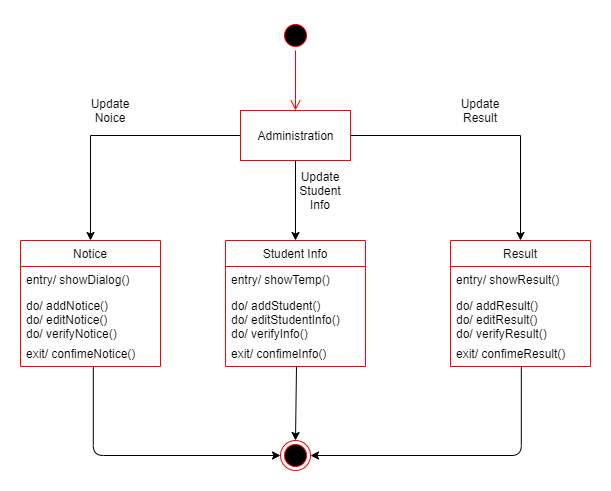

The diagram above was exported from draw.io. Its source (the exported page's mxGraphModel, read from the mxfile embedded in the PNG):
<mxGraphModel dx="1038" dy="564" grid="1" gridSize="10" guides="1" tooltips="1" connect="1" arrows="1" fold="1" page="1" pageScale="1" pageWidth="850" pageHeight="1100" math="0" shadow="0">
  <root>
    <mxCell id="EVN1qFD5efnzvB9Fk-Ie-0" />
    <mxCell id="EVN1qFD5efnzvB9Fk-Ie-1" parent="EVN1qFD5efnzvB9Fk-Ie-0" />
    <mxCell id="EVN1qFD5efnzvB9Fk-Ie-2" value="" style="ellipse;html=1;shape=startState;fillColor=#000000;strokeColor=#ff0000;" vertex="1" parent="EVN1qFD5efnzvB9Fk-Ie-1">
      <mxGeometry x="410" y="80" width="30" height="30" as="geometry" />
    </mxCell>
    <mxCell id="EVN1qFD5efnzvB9Fk-Ie-3" value="" style="edgeStyle=orthogonalEdgeStyle;html=1;verticalAlign=bottom;endArrow=open;endSize=8;strokeColor=#ff0000;" edge="1" source="EVN1qFD5efnzvB9Fk-Ie-2" parent="EVN1qFD5efnzvB9Fk-Ie-1">
      <mxGeometry relative="1" as="geometry">
        <mxPoint x="425" y="170" as="targetPoint" />
      </mxGeometry>
    </mxCell>
    <mxCell id="sW-FtYjcKs_WzRczWQna-0" style="edgeStyle=orthogonalEdgeStyle;rounded=0;orthogonalLoop=1;jettySize=auto;html=1;exitX=0;exitY=0.5;exitDx=0;exitDy=0;entryX=0.5;entryY=0;entryDx=0;entryDy=0;" edge="1" parent="EVN1qFD5efnzvB9Fk-Ie-1" source="EVN1qFD5efnzvB9Fk-Ie-4" target="F4oR3dvHiTStqJ6iXaa6-4">
      <mxGeometry relative="1" as="geometry" />
    </mxCell>
    <mxCell id="sW-FtYjcKs_WzRczWQna-1" style="edgeStyle=orthogonalEdgeStyle;rounded=0;orthogonalLoop=1;jettySize=auto;html=1;exitX=0.5;exitY=1;exitDx=0;exitDy=0;entryX=0.5;entryY=0;entryDx=0;entryDy=0;" edge="1" parent="EVN1qFD5efnzvB9Fk-Ie-1" source="EVN1qFD5efnzvB9Fk-Ie-4" target="EVN1qFD5efnzvB9Fk-Ie-5">
      <mxGeometry relative="1" as="geometry" />
    </mxCell>
    <mxCell id="sW-FtYjcKs_WzRczWQna-2" style="edgeStyle=orthogonalEdgeStyle;rounded=0;orthogonalLoop=1;jettySize=auto;html=1;exitX=1;exitY=0.5;exitDx=0;exitDy=0;entryX=0.5;entryY=0;entryDx=0;entryDy=0;" edge="1" parent="EVN1qFD5efnzvB9Fk-Ie-1" source="EVN1qFD5efnzvB9Fk-Ie-4" target="F4oR3dvHiTStqJ6iXaa6-0">
      <mxGeometry relative="1" as="geometry" />
    </mxCell>
    <mxCell id="EVN1qFD5efnzvB9Fk-Ie-4" value="Administration" style="html=1;strokeColor=#FF0000;fillColor=#FFFFFF;" vertex="1" parent="EVN1qFD5efnzvB9Fk-Ie-1">
      <mxGeometry x="370" y="170" width="110" height="50" as="geometry" />
    </mxCell>
    <mxCell id="EVN1qFD5efnzvB9Fk-Ie-5" value="Student Info" style="swimlane;fontStyle=0;childLayout=stackLayout;horizontal=1;startSize=26;fillColor=none;horizontalStack=0;resizeParent=1;resizeParentMax=0;resizeLast=0;collapsible=1;marginBottom=0;strokeColor=#FF0000;" vertex="1" parent="EVN1qFD5efnzvB9Fk-Ie-1">
      <mxGeometry x="355" y="300" width="140" height="126" as="geometry" />
    </mxCell>
    <mxCell id="EVN1qFD5efnzvB9Fk-Ie-6" value="entry/ showTemp()" style="text;strokeColor=none;fillColor=none;align=left;verticalAlign=top;spacingLeft=4;spacingRight=4;overflow=hidden;rotatable=0;points=[[0,0.5],[1,0.5]];portConstraint=eastwest;" vertex="1" parent="EVN1qFD5efnzvB9Fk-Ie-5">
      <mxGeometry y="26" width="140" height="26" as="geometry" />
    </mxCell>
    <mxCell id="EVN1qFD5efnzvB9Fk-Ie-7" value="do/ addStudent()&#10;do/ editStudentInfo()&#10;do/ verifyInfo()" style="text;strokeColor=none;fillColor=none;align=left;verticalAlign=top;spacingLeft=4;spacingRight=4;overflow=hidden;rotatable=0;points=[[0,0.5],[1,0.5]];portConstraint=eastwest;" vertex="1" parent="EVN1qFD5efnzvB9Fk-Ie-5">
      <mxGeometry y="52" width="140" height="48" as="geometry" />
    </mxCell>
    <mxCell id="EVN1qFD5efnzvB9Fk-Ie-8" value="exit/ confimeInfo()" style="text;strokeColor=none;fillColor=none;align=left;verticalAlign=top;spacingLeft=4;spacingRight=4;overflow=hidden;rotatable=0;points=[[0,0.5],[1,0.5]];portConstraint=eastwest;" vertex="1" parent="EVN1qFD5efnzvB9Fk-Ie-5">
      <mxGeometry y="100" width="140" height="26" as="geometry" />
    </mxCell>
    <mxCell id="F4oR3dvHiTStqJ6iXaa6-0" value="Result" style="swimlane;fontStyle=0;childLayout=stackLayout;horizontal=1;startSize=26;fillColor=none;horizontalStack=0;resizeParent=1;resizeParentMax=0;resizeLast=0;collapsible=1;marginBottom=0;strokeColor=#FF0000;" vertex="1" parent="EVN1qFD5efnzvB9Fk-Ie-1">
      <mxGeometry x="580" y="300" width="140" height="126" as="geometry" />
    </mxCell>
    <mxCell id="F4oR3dvHiTStqJ6iXaa6-1" value="entry/ showResult()" style="text;strokeColor=none;fillColor=none;align=left;verticalAlign=top;spacingLeft=4;spacingRight=4;overflow=hidden;rotatable=0;points=[[0,0.5],[1,0.5]];portConstraint=eastwest;" vertex="1" parent="F4oR3dvHiTStqJ6iXaa6-0">
      <mxGeometry y="26" width="140" height="26" as="geometry" />
    </mxCell>
    <mxCell id="F4oR3dvHiTStqJ6iXaa6-2" value="do/ addResult()&#10;do/ editResult()&#10;do/ verifyResult()" style="text;strokeColor=none;fillColor=none;align=left;verticalAlign=top;spacingLeft=4;spacingRight=4;overflow=hidden;rotatable=0;points=[[0,0.5],[1,0.5]];portConstraint=eastwest;" vertex="1" parent="F4oR3dvHiTStqJ6iXaa6-0">
      <mxGeometry y="52" width="140" height="48" as="geometry" />
    </mxCell>
    <mxCell id="F4oR3dvHiTStqJ6iXaa6-3" value="exit/ confimeResult()" style="text;strokeColor=none;fillColor=none;align=left;verticalAlign=top;spacingLeft=4;spacingRight=4;overflow=hidden;rotatable=0;points=[[0,0.5],[1,0.5]];portConstraint=eastwest;" vertex="1" parent="F4oR3dvHiTStqJ6iXaa6-0">
      <mxGeometry y="100" width="140" height="26" as="geometry" />
    </mxCell>
    <mxCell id="F4oR3dvHiTStqJ6iXaa6-4" value="Notice" style="swimlane;fontStyle=0;childLayout=stackLayout;horizontal=1;startSize=26;fillColor=none;horizontalStack=0;resizeParent=1;resizeParentMax=0;resizeLast=0;collapsible=1;marginBottom=0;strokeColor=#FF0000;" vertex="1" parent="EVN1qFD5efnzvB9Fk-Ie-1">
      <mxGeometry x="150" y="300" width="140" height="126" as="geometry" />
    </mxCell>
    <mxCell id="F4oR3dvHiTStqJ6iXaa6-5" value="entry/ showDialog()" style="text;strokeColor=none;fillColor=none;align=left;verticalAlign=top;spacingLeft=4;spacingRight=4;overflow=hidden;rotatable=0;points=[[0,0.5],[1,0.5]];portConstraint=eastwest;" vertex="1" parent="F4oR3dvHiTStqJ6iXaa6-4">
      <mxGeometry y="26" width="140" height="26" as="geometry" />
    </mxCell>
    <mxCell id="F4oR3dvHiTStqJ6iXaa6-6" value="do/ addNotice()&#10;do/ editNotice()&#10;do/ verifyNotice()" style="text;strokeColor=none;fillColor=none;align=left;verticalAlign=top;spacingLeft=4;spacingRight=4;overflow=hidden;rotatable=0;points=[[0,0.5],[1,0.5]];portConstraint=eastwest;" vertex="1" parent="F4oR3dvHiTStqJ6iXaa6-4">
      <mxGeometry y="52" width="140" height="48" as="geometry" />
    </mxCell>
    <mxCell id="F4oR3dvHiTStqJ6iXaa6-7" value="exit/ confimeNotice()" style="text;strokeColor=none;fillColor=none;align=left;verticalAlign=top;spacingLeft=4;spacingRight=4;overflow=hidden;rotatable=0;points=[[0,0.5],[1,0.5]];portConstraint=eastwest;" vertex="1" parent="F4oR3dvHiTStqJ6iXaa6-4">
      <mxGeometry y="100" width="140" height="26" as="geometry" />
    </mxCell>
    <mxCell id="sW-FtYjcKs_WzRczWQna-3" value="Update Noice" style="text;html=1;strokeColor=none;fillColor=none;align=center;verticalAlign=middle;whiteSpace=wrap;rounded=0;" vertex="1" parent="EVN1qFD5efnzvB9Fk-Ie-1">
      <mxGeometry x="220" y="160" width="40" height="20" as="geometry" />
    </mxCell>
    <mxCell id="sW-FtYjcKs_WzRczWQna-4" value="&lt;span&gt;Update Student Info&lt;/span&gt;" style="text;html=1;strokeColor=none;fillColor=none;align=center;verticalAlign=middle;whiteSpace=wrap;rounded=0;" vertex="1" parent="EVN1qFD5efnzvB9Fk-Ie-1">
      <mxGeometry x="430" y="240" width="40" height="20" as="geometry" />
    </mxCell>
    <mxCell id="sW-FtYjcKs_WzRczWQna-5" value="&lt;span&gt;Update Result&lt;/span&gt;" style="text;html=1;strokeColor=none;fillColor=none;align=center;verticalAlign=middle;whiteSpace=wrap;rounded=0;" vertex="1" parent="EVN1qFD5efnzvB9Fk-Ie-1">
      <mxGeometry x="590" y="160" width="40" height="20" as="geometry" />
    </mxCell>
    <mxCell id="sW-FtYjcKs_WzRczWQna-6" value="" style="ellipse;html=1;shape=endState;fillColor=#000000;strokeColor=#ff0000;" vertex="1" parent="EVN1qFD5efnzvB9Fk-Ie-1">
      <mxGeometry x="410" y="500" width="30" height="30" as="geometry" />
    </mxCell>
    <mxCell id="sW-FtYjcKs_WzRczWQna-7" value="" style="endArrow=classic;html=1;exitX=0.52;exitY=1.023;exitDx=0;exitDy=0;exitPerimeter=0;entryX=0;entryY=0.5;entryDx=0;entryDy=0;edgeStyle=orthogonalEdgeStyle;" edge="1" parent="EVN1qFD5efnzvB9Fk-Ie-1" source="F4oR3dvHiTStqJ6iXaa6-7" target="sW-FtYjcKs_WzRczWQna-6">
      <mxGeometry width="50" height="50" relative="1" as="geometry">
        <mxPoint x="400" y="460" as="sourcePoint" />
        <mxPoint x="450" y="410" as="targetPoint" />
      </mxGeometry>
    </mxCell>
    <mxCell id="sW-FtYjcKs_WzRczWQna-8" value="" style="endArrow=classic;html=1;exitX=0.507;exitY=1.023;exitDx=0;exitDy=0;exitPerimeter=0;entryX=0.5;entryY=0;entryDx=0;entryDy=0;" edge="1" parent="EVN1qFD5efnzvB9Fk-Ie-1" source="EVN1qFD5efnzvB9Fk-Ie-8" target="sW-FtYjcKs_WzRczWQna-6">
      <mxGeometry width="50" height="50" relative="1" as="geometry">
        <mxPoint x="400" y="460" as="sourcePoint" />
        <mxPoint x="460" y="460" as="targetPoint" />
      </mxGeometry>
    </mxCell>
    <mxCell id="sW-FtYjcKs_WzRczWQna-9" value="" style="endArrow=classic;html=1;exitX=0.506;exitY=1.023;exitDx=0;exitDy=0;exitPerimeter=0;entryX=1;entryY=0.5;entryDx=0;entryDy=0;edgeStyle=orthogonalEdgeStyle;" edge="1" parent="EVN1qFD5efnzvB9Fk-Ie-1" source="F4oR3dvHiTStqJ6iXaa6-3" target="sW-FtYjcKs_WzRczWQna-6">
      <mxGeometry width="50" height="50" relative="1" as="geometry">
        <mxPoint x="400" y="460" as="sourcePoint" />
        <mxPoint x="450" y="410" as="targetPoint" />
      </mxGeometry>
    </mxCell>
  </root>
</mxGraphModel>